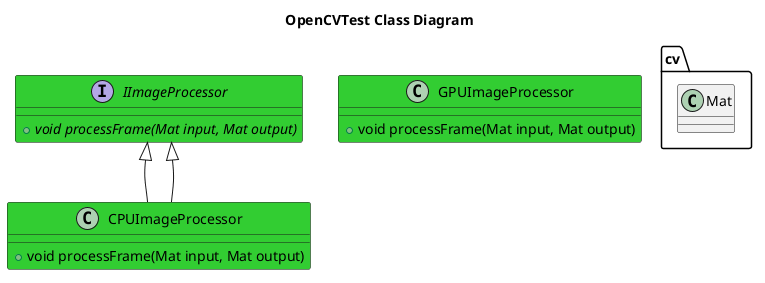

The diagram above was rendered by PlantUML. Its source (embedded in the PNG):
@startuml
title OpenCVTest Class Diagram
namespace cv {
    class Mat
}
interface IImageProcessor #LimeGreen {
    +{abstract} void processFrame(Mat input, Mat output)
}
class CPUImageProcessor #LimeGreen  {
    +void processFrame(Mat input, Mat output)
}
CPUImageProcessor -up-|> IImageProcessor
class GPUImageProcessor #LimeGreen  {
    +void processFrame(Mat input, Mat output)
}
CPUImageProcessor -up-|> IImageProcessor
@enduml